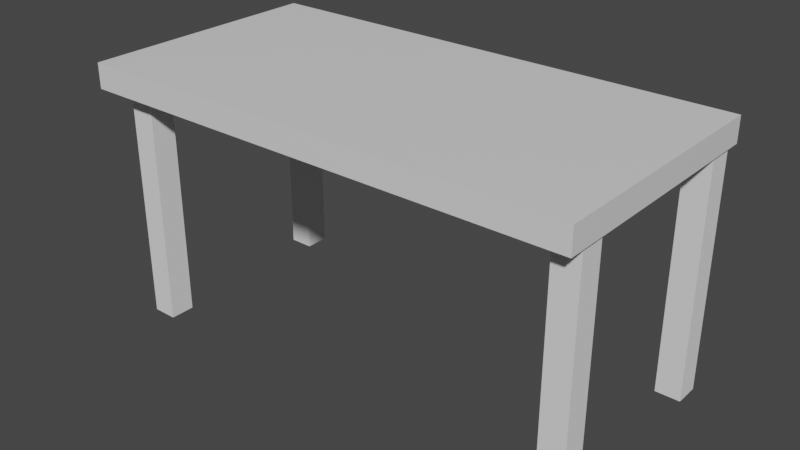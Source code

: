 # Source: table.blend  (saved by Blender 2.93.21; exported with 4.5.12 LTS)
import bpy
from mathutils import Matrix  # noqa: F401  (used for matrix-valued properties, if any)

bpy.ops.wm.read_factory_settings(use_empty=True)
scene = bpy.context.scene
scene.name = 'Scene'

# ---- collections
col_collection = bpy.data.collections.new('Collection'); scene.collection.children.link(col_collection)

# ---- materials (node trees are filled in below, after node groups)
mat_material = bpy.data.materials.new('Material')
mat_material.alpha_threshold = 0.0
mat_material.use_transparent_shadow = False
mat_material.line_color = (0.0, 0.0, 0.0, 1.0)

# ---- material node trees
mat_material.use_nodes = True; mat_material.node_tree.nodes.clear()
_N = mat_material.node_tree.nodes; _L = mat_material.node_tree.links
n0 = _N.new('ShaderNodeOutputMaterial'); n0.name = 'Material Output'; n0.location = (300, 300)
n1 = _N.new('ShaderNodeBsdfPrincipled'); n1.name = 'Principled BSDF'; n1.location = (10, 300)
n1.distribution = 'GGX'
n1.subsurface_method = 'BURLEY'
n1.inputs[2].default_value = 0.4
n1.inputs[3].default_value = 1.45
n1.inputs[27].default_value = (0.0, 0.0, 0.0, 1.0)
n1.inputs[28].default_value = 1.0
_L.new(n1.outputs[0], n0.inputs[0])
n0.is_active_output = True

# ---- world
world_world = bpy.data.worlds.new('World'); scene.world = world_world
world_world.use_nodes = True; world_world.node_tree.nodes.clear()
_N = world_world.node_tree.nodes; _L = world_world.node_tree.links
n0 = _N.new('ShaderNodeOutputWorld'); n0.name = 'World Output'; n0.location = (300, 300)
n1 = _N.new('ShaderNodeBackground'); n1.name = 'Background'; n1.location = (10, 300)
n1.inputs[0].default_value = (0.05088, 0.05088, 0.05088, 1.0)
_L.new(n1.outputs[0], n0.inputs[0])
n0.is_active_output = True
world_world.color = (0.05088, 0.05088, 0.05088)
world_world.use_sun_shadow = False
world_world.sun_shadow_jitter_overblur = 0.0

# ---- meshes
me_cube = bpy.data.meshes.new('Cube')
me_cube.from_pydata([(1.0, 1.0, 1.0), (1.0, 1.0, -1.0), (1.0, -1.0, 1.0), (1.0, -1.0, -1.0), (-1.0, 1.0, 1.0), (-1.0, 1.0, -1.0), (-1.0, -1.0, 1.0), (-1.0, -1.0, -1.0)], [], [(0, 4, 6, 2), (3, 2, 6, 7), (7, 6, 4, 5), (5, 1, 3, 7), (1, 0, 2, 3), (5, 4, 0, 1)])
_uv = me_cube.uv_layers.new(name='UVMap')
_uv.uv.foreach_set('vector', [0.8909, 0.7796, 0.8988, 0.7796, 0.8988, 0.7875, 0.8909, 0.7875, 0.9067, 0.7717, 0.9067, 0.7796, 0.8988, 0.7796, 0.8988, 0.7717, 0.9067, 0.7796, 0.9067, 0.7875, 0.8988, 0.7875, 0.8988, 0.7796, 0.8829, 0.7875, 0.8909, 0.7875, 0.8909, 0.7954, 0.8829, 0.7954, 0.9146, 0.7637, 0.9146, 0.7717, 0.9067, 0.7717, 0.9067, 0.7637, 0.8988, 0.7875, 0.8988, 0.7954, 0.8909, 0.7954, 0.8909, 0.7875])
me_cube.materials.append(mat_material)
me_cube.use_remesh_preserve_volume = False
me_cube.use_remesh_preserve_attributes = False
me_cube.use_mirror_vertex_groups = False
me_cube.update()
me_cube_001 = bpy.data.meshes.new('Cube.001')
me_cube_001.from_pydata([(-1.0, -1.0, -1.0), (-1.0, -1.0, 1.0), (-1.0, 1.0, -1.0), (-1.0, 1.0, 1.0), (1.0, -1.0, -1.0), (1.0, -1.0, 1.0), (1.0, 1.0, -1.0), (1.0, 1.0, 1.0)], [], [(0, 1, 3, 2), (2, 3, 7, 6), (6, 7, 5, 4), (4, 5, 1, 0), (2, 6, 4, 0), (7, 3, 1, 5)])
_uv = me_cube_001.uv_layers.new(name='UVMap')
_uv.uv.foreach_set('vector', [0.9146, 0.7717, 0.9146, 0.7796, 0.9067, 0.7796, 0.9067, 0.7717, 0.9067, 0.7875, 0.9067, 0.7954, 0.8988, 0.7954, 0.8988, 0.7875, 0.9146, 0.7796, 0.9146, 0.7875, 0.9067, 0.7875, 0.9067, 0.7796, 0.9146, 0.7875, 0.9146, 0.7954, 0.9067, 0.7954, 0.9067, 0.7875, 0.8829, 0.7954, 0.8909, 0.7954, 0.8909, 0.8033, 0.8829, 0.8033, 0.9146, 0.7637, 0.9225, 0.7637, 0.9225, 0.7717, 0.9146, 0.7717])
me_cube_001.use_remesh_fix_poles = True
me_cube_001.use_remesh_preserve_attributes = False
me_cube_001.update()
me_cube_002 = bpy.data.meshes.new('Cube.002')
me_cube_002.from_pydata([(-1.0, -1.0, -1.0), (-1.0, -1.0, 1.0), (-1.0, 1.0, -1.0), (-1.0, 1.0, 1.0), (1.0, -1.0, -1.0), (1.0, -1.0, 1.0), (1.0, 1.0, -1.0), (1.0, 1.0, 1.0)], [], [(0, 1, 3, 2), (2, 3, 7, 6), (6, 7, 5, 4), (4, 5, 1, 0), (2, 6, 4, 0), (7, 3, 1, 5)])
_uv = me_cube_002.uv_layers.new(name='UVMap')
_uv.uv.foreach_set('vector', [0.8988, 0.7954, 0.8988, 0.8033, 0.8909, 0.8033, 0.8909, 0.7954, 0.9225, 0.7717, 0.9225, 0.7796, 0.9146, 0.7796, 0.9146, 0.7717, 0.9067, 0.7954, 0.9067, 0.8033, 0.8988, 0.8033, 0.8988, 0.7954, 0.9225, 0.7796, 0.9225, 0.7875, 0.9146, 0.7875, 0.9146, 0.7796, 0.9067, 0.7954, 0.9146, 0.7954, 0.9146, 0.8033, 0.9067, 0.8033, 0.9146, 0.7875, 0.9225, 0.7875, 0.9225, 0.7954, 0.9146, 0.7954])
me_cube_002.use_remesh_fix_poles = True
me_cube_002.use_remesh_preserve_attributes = False
me_cube_002.update()
me_cube_003 = bpy.data.meshes.new('Cube.003')
me_cube_003.from_pydata([(-1.0, -1.0, -1.0), (-1.0, -1.0, 1.0), (-1.0, 1.0, -1.0), (-1.0, 1.0, 1.0), (1.0, -1.0, -1.0), (1.0, -1.0, 1.0), (1.0, 1.0, -1.0), (1.0, 1.0, 1.0)], [], [(0, 1, 3, 2), (2, 3, 7, 6), (6, 7, 5, 4), (4, 5, 1, 0), (2, 6, 4, 0), (7, 3, 1, 5)])
_uv = me_cube_003.uv_layers.new(name='UVMap')
_uv.uv.foreach_set('vector', [0.8909, 0.7637, 0.8909, 0.7717, 0.8829, 0.7717, 0.8829, 0.7637, 0.8909, 0.7717, 0.8909, 0.7796, 0.8829, 0.7796, 0.8829, 0.7717, 0.8988, 0.7637, 0.8988, 0.7717, 0.8909, 0.7717, 0.8909, 0.7637, 0.8988, 0.7717, 0.8988, 0.7796, 0.8909, 0.7796, 0.8909, 0.7717, 0.8829, 0.7796, 0.8909, 0.7796, 0.8909, 0.7875, 0.8829, 0.7875, 0.8988, 0.7637, 0.9067, 0.7637, 0.9067, 0.7717, 0.8988, 0.7717])
me_cube_003.use_remesh_fix_poles = True
me_cube_003.use_remesh_preserve_attributes = False
me_cube_003.update()
me_cube_004 = bpy.data.meshes.new('Cube.004')
me_cube_004.from_pydata([(-1.0, -1.0, -1.0), (-1.0, -1.0, 1.0), (-1.0, 1.0, -1.0), (-1.0, 1.0, 1.0), (1.0, -1.0, -1.0), (1.0, -1.0, 1.0), (1.0, 1.0, -1.0), (1.0, 1.0, 1.0)], [], [(0, 1, 3, 2), (2, 3, 7, 6), (6, 7, 5, 4), (4, 5, 1, 0), (2, 6, 4, 0), (7, 3, 1, 5)])
_uv = me_cube_004.uv_layers.new(name='UVMap')
_uv.uv.foreach_set('vector', [0.9225, 0.7954, 0.9225, 0.8033, 0.9146, 0.8033, 0.9146, 0.7954, 0.8909, 0.8033, 0.8909, 0.8113, 0.8829, 0.8113, 0.8829, 0.8033, 0.9305, 0.7637, 0.9305, 0.7717, 0.9225, 0.7717, 0.9225, 0.7637, 0.8988, 0.8033, 0.8988, 0.8113, 0.8909, 0.8113, 0.8909, 0.8033, 0.9225, 0.7717, 0.9305, 0.7717, 0.9305, 0.7796, 0.9225, 0.7796, 0.8988, 0.8033, 0.9067, 0.8033, 0.9067, 0.8113, 0.8988, 0.8113])
me_cube_004.use_remesh_fix_poles = True
me_cube_004.use_remesh_preserve_attributes = False
me_cube_004.update()

# ---- objects
ob_cube = bpy.data.objects.new('Cube', me_cube)
ob_cube_001 = bpy.data.objects.new('Cube.001', me_cube_001)
ob_cube_002 = bpy.data.objects.new('Cube.002', me_cube_002)
ob_cube_003 = bpy.data.objects.new('Cube.003', me_cube_003)
ob_cube_004 = bpy.data.objects.new('Cube.004', me_cube_004)

# ---- transforms, parenting, visibility, modifiers, constraints
ob_cube.location = (0.0, -0.04214, 1.005)
ob_cube.scale = (2.0, 1.0, 0.1)
ob_cube.lock_rotations_4d = False
ob_cube.empty_display_type = 'ARROWS'
ob_cube.lineart.crease_threshold = 0.0
ob_cube_001.location = (-1.771, -0.7714, 0.0)
ob_cube_001.scale = (0.1, 0.1, 1.0)
ob_cube_002.location = (-1.771, 0.7966, 0.0)
ob_cube_002.scale = (0.1, 0.1, 1.0)
ob_cube_003.location = (1.871, -0.7714, 0.0)
ob_cube_003.scale = (0.1, 0.1, 1.0)
ob_cube_004.location = (1.871, 0.7966, 0.0)
ob_cube_004.scale = (0.1, 0.1, 1.0)

# ---- collection membership
col_collection.objects.link(ob_cube)
col_collection.objects.link(ob_cube_001)
col_collection.objects.link(ob_cube_002)
col_collection.objects.link(ob_cube_003)
col_collection.objects.link(ob_cube_004)

# ---- scene / render settings (as saved in the file)
scene.frame_start = 1; scene.frame_end = 250; scene.frame_set(1)
scene.render.engine = 'BLENDER_EEVEE_NEXT'
scene.cycles.use_denoising = False
scene.cycles.samples = 128
scene.cycles.sampling_pattern = 'TABULATED_SOBOL'
scene.cycles.use_adaptive_sampling = False
scene.cycles.use_light_tree = False
scene.view_settings.view_transform = 'Filmic'
bpy.context.view_layer.update()

# ---- added for rendering (the .blend has no active camera and no usable light): camera, sun
cam_auto = bpy.data.cameras.new('AutoCamera')
cam_auto.lens = 50.0
cam_auto.sensor_width = 36.0
cam_auto.clip_end = 1000.0
ob_auto_camera = bpy.data.objects.new('AutoCamera', cam_auto)
scene.collection.objects.link(ob_auto_camera)
ob_auto_camera.location = (4.57314, -5.52991, 3.71097)
ob_auto_camera.rotation_euler = (1.09748, -7.21219e-08, 0.694738)
scene.camera = ob_auto_camera
light_auto_sun = bpy.data.lights.new('AutoSun', 'SUN')
light_auto_sun.energy = 3.0
light_auto_sun.angle = 0.0523599
ob_auto_sun = bpy.data.objects.new('AutoSun', light_auto_sun)
scene.collection.objects.link(ob_auto_sun)
ob_auto_sun.rotation_euler = (0.872665, 0.174533, 0.523599)
bpy.context.view_layer.update()
